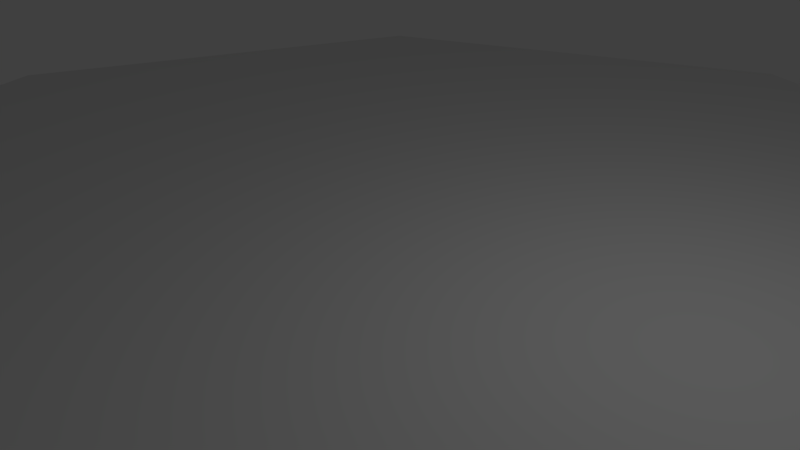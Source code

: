 # Source: BasePlatform.blend  (saved by Blender 2.70.0; exported with 4.5.12 LTS)
import bpy
from mathutils import Matrix  # noqa: F401  (used for matrix-valued properties, if any)

bpy.ops.wm.read_factory_settings(use_empty=True)
scene = bpy.context.scene
scene.name = 'Scene'

# ---- collections
col_collection_1 = bpy.data.collections.new('Collection 1'); scene.collection.children.link(col_collection_1)

# ---- world
world_world = bpy.data.worlds.new('World'); scene.world = world_world
world_world.color = (0.05088, 0.05088, 0.05088)
world_world.use_sun_shadow = False
world_world.sun_shadow_jitter_overblur = 0.0
world_world.cycles.sampling_method = 'MANUAL'
world_world.cycles.sample_map_resolution = 256

# ---- cameras
cam_camera = bpy.data.cameras.new('Camera')
cam_camera.clip_end = 100.0
cam_camera.lens = 35.0
cam_camera.sensor_width = 32.0
cam_camera.sensor_height = 18.0
cam_camera.ortho_scale = 7.314
cam_camera.dof.focus_distance = 0.0
cam_camera.dof.aperture_fstop = 128.0

# ---- lights
light_lamp = bpy.data.lights.new('Lamp', 'POINT')
light_lamp.transmission_factor = 0.0
light_lamp.cutoff_distance = 30.0
light_lamp.energy = 100.0
light_lamp.shadow_buffer_clip_start = 1.001
light_lamp.shadow_soft_size = 0.1
light_lamp.shadow_maximum_resolution = 0.006
light_lamp.use_absolute_resolution = True
light_lamp.cycles.use_multiple_importance_sampling = False

# ---- meshes
me_circle = bpy.data.meshes.new('Circle')
me_circle.from_pydata([(-1.544e-07, 10.89, 0.05978), (-7.701, 7.701, 0.05978), (-10.89, -4.737e-07, 0.05978), (-7.701, -7.701, 0.05978), (7.977e-07, -10.89, 0.05978), (7.701, -7.701, 0.05978), (10.89, 1.323e-07, 0.05978), (7.701, 7.701, 0.05978), (4.226e-07, 2.42e-09, 0.05978), (10.89, 1.323e-07, -0.6718), (7.701, -7.701, -0.6718), (7.977e-07, -10.89, -0.6718), (-7.701, -7.701, -0.6718), (-10.89, -4.737e-07, -0.6718), (-7.701, 7.701, -0.6718), (-1.544e-07, 10.89, -0.6718), (7.701, 7.701, -0.6718)], [], [(1, 0, 15, 14), (2, 1, 14, 13), (3, 2, 13, 12), (4, 3, 12, 11), (5, 4, 11, 10), (6, 5, 10, 9), (7, 6, 9, 16), (0, 7, 16, 15), (7, 0, 8), (6, 7, 8), (5, 6, 8), (4, 5, 8), (3, 4, 8), (2, 3, 8), (1, 2, 8), (0, 1, 8)])
_uv = me_circle.uv_layers.new(name='UVMap')
_uv.uv.foreach_set('vector', [0.9999, 0.9961, 0.7499, 0.9961, 0.7499, 0.9742, 0.9999, 0.9742, 0.2501, 0.9954, 8.997e-05, 0.9954, 9.024e-05, 0.9735, 0.2501, 0.9735, 0.5, 0.9954, 0.2501, 0.9954, 0.2501, 0.9735, 0.5, 0.9735, 0.75, 0.9954, 0.5, 0.9954, 0.5, 0.9735, 0.75, 0.9735, 0.9999, 0.9954, 0.75, 0.9954, 0.75, 0.9735, 0.9999, 0.9735, 0.25, 0.9961, 9.031e-05, 0.9961, 8.997e-05, 0.9742, 0.25, 0.9742, 0.5, 0.9961, 0.25, 0.9961, 0.25, 0.9742, 0.5, 0.9742, 0.7499, 0.9961, 0.5, 0.9961, 0.5, 0.9742, 0.7499, 0.9742, 0.6925, 0.965, 0.3017, 0.965, 0.4971, 0.4932, 0.9689, 0.6886, 0.6925, 0.965, 0.4971, 0.4932, 0.9689, 0.2978, 0.9689, 0.6886, 0.4971, 0.4932, 0.6925, 0.02144, 0.9689, 0.2978, 0.4971, 0.4932, 0.3017, 0.02144, 0.6925, 0.02144, 0.4971, 0.4932, 0.02535, 0.2978, 0.3017, 0.02144, 0.4971, 0.4932, 0.02535, 0.6886, 0.02535, 0.2978, 0.4971, 0.4932, 0.3017, 0.965, 0.02535, 0.6886, 0.4971, 0.4932])
me_circle.use_remesh_preserve_volume = False
me_circle.use_remesh_preserve_attributes = False
me_circle.use_mirror_vertex_groups = False
me_circle.update()

# ---- objects
ob_baseplatform = bpy.data.objects.new('BasePlatform', me_circle)
ob_lamp = bpy.data.objects.new('Lamp', light_lamp)
ob_camera = bpy.data.objects.new('Camera', cam_camera)

# ---- transforms, parenting, visibility, modifiers, constraints
ob_baseplatform.location = (0.0, 0.0, 0.0)
ob_baseplatform.lineart.crease_threshold = 0.0
ob_lamp.location = (4.076, 1.005, 5.904)
ob_lamp.rotation_euler = (0.6503, 0.05522, 1.866)
ob_lamp.lock_rotations_4d = False
ob_lamp.empty_display_type = 'ARROWS'
ob_lamp.color = (0.0, 0.0, 0.0, 0.0)
ob_lamp.lineart.crease_threshold = 0.0
ob_camera.location = (7.481, -6.508, 5.344)
ob_camera.rotation_euler = (1.109, 0.01082, 0.8149)
ob_camera.lock_rotations_4d = False
ob_camera.empty_display_type = 'ARROWS'
ob_camera.color = (0.0, 0.0, 0.0, 0.0)
ob_camera.display_type = 'WIRE'
ob_camera.lineart.crease_threshold = 0.0

# ---- collection membership
col_collection_1.objects.link(ob_baseplatform)
col_collection_1.objects.link(ob_lamp)
col_collection_1.objects.link(ob_camera)

# ---- scene / render settings (as saved in the file)
scene.camera = ob_camera
scene.frame_start = 1; scene.frame_end = 250; scene.frame_set(1)
scene.render.engine = 'BLENDER_EEVEE_NEXT'
scene.render.resolution_percentage = 50
scene.render.dither_intensity = 0.0
scene.cycles.use_denoising = False
scene.cycles.samples = 10
scene.cycles.sampling_pattern = 'TABULATED_SOBOL'
scene.cycles.light_sampling_threshold = 0.0
scene.cycles.use_adaptive_sampling = False
scene.cycles.use_light_tree = False
scene.cycles.blur_glossy = 0.0
scene.cycles.volume_bounces = 1
scene.cycles.pixel_filter_type = 'GAUSSIAN'
scene.cycles.sample_clamp_indirect = 0.0
scene.view_settings.view_transform = 'Standard'
bpy.context.view_layer.update()
